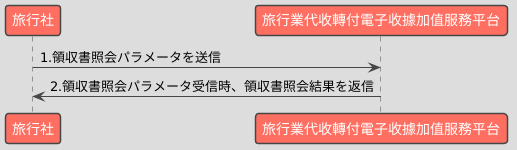

The diagram above was rendered by PlantUML. Its source (embedded in the PNG):
@startuml
!theme toy


participant "旅行社" as B
participant "旅行業代收轉付電子收據加值服務平台" as Platform

B -> Platform : 1.領収書照会パラメータを送信
Platform -> B : 2.領収書照会パラメータ受信時、領収書照会結果を返信
@enduml